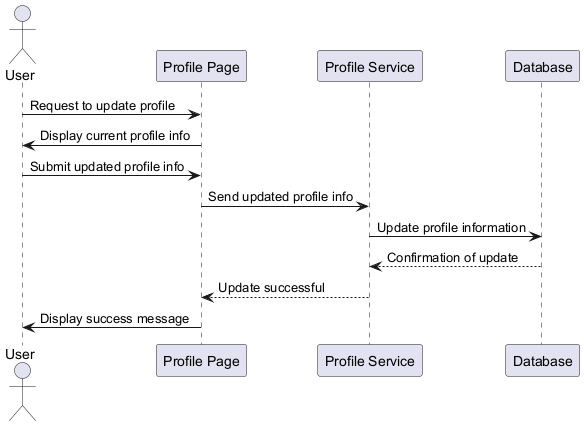

The diagram above was rendered by PlantUML. Its source (embedded in the PNG):
@startuml
actor User
participant "Profile Page" as ProfilePage
participant "Profile Service" as ProfileService
participant "Database" as Database

User -> ProfilePage : Request to update profile
ProfilePage -> User : Display current profile info
User -> ProfilePage : Submit updated profile info
ProfilePage -> ProfileService : Send updated profile info
ProfileService -> Database : Update profile information
Database --> ProfileService : Confirmation of update
ProfileService --> ProfilePage : Update successful
ProfilePage -> User : Display success message
@enduml